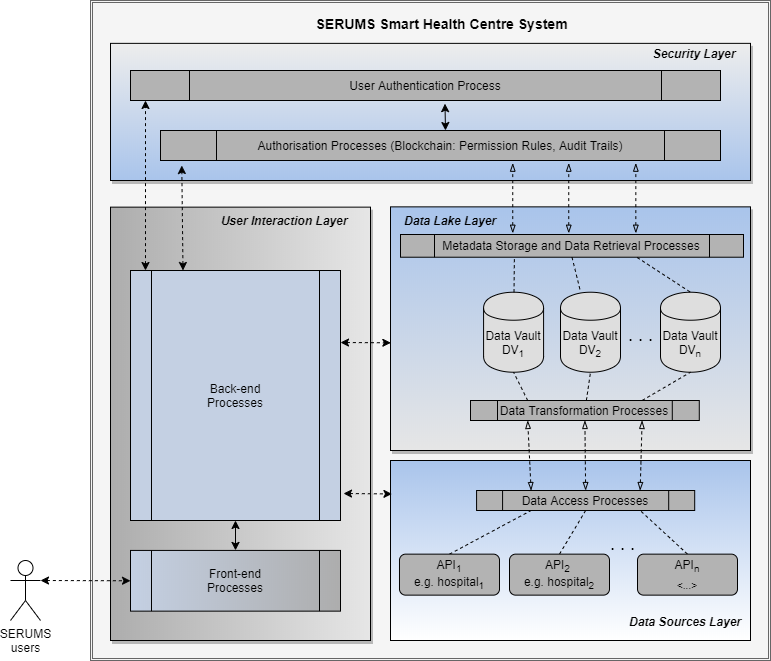

The diagram above was exported from draw.io. Its source (the exported page's mxGraphModel, read from the mxfile embedded in the PNG):
<mxGraphModel dx="782" dy="388" grid="1" gridSize="10" guides="1" tooltips="1" connect="1" arrows="1" fold="1" page="1" pageScale="1" pageWidth="827" pageHeight="1169" math="0" shadow="0">
  <root>
    <mxCell id="0" />
    <mxCell id="1" parent="0" />
    <mxCell id="VfUTEBL354FJr_0_Glcj-39" value="" style="shape=ext;double=1;rounded=0;whiteSpace=wrap;html=1;fillColor=#f5f5f5;strokeColor=#666666;fontColor=#333333;" parent="1" vertex="1">
      <mxGeometry x="130" y="10" width="680" height="660" as="geometry" />
    </mxCell>
    <mxCell id="ejZJXzW38Db_hEwvdOwm-2" value="" style="rounded=0;whiteSpace=wrap;html=1;gradientColor=#A9C4EB;gradientDirection=north;" parent="1" vertex="1">
      <mxGeometry x="430" y="470" width="360" height="180" as="geometry" />
    </mxCell>
    <mxCell id="VfUTEBL354FJr_0_Glcj-8" value="" style="rounded=0;whiteSpace=wrap;html=1;fillColor=#E6E6E6;shadow=1;gradientColor=#ADADAD;gradientDirection=west;" parent="1" vertex="1">
      <mxGeometry x="150" y="216.64" width="260" height="433.36" as="geometry" />
    </mxCell>
    <mxCell id="VfUTEBL354FJr_0_Glcj-6" value="" style="rounded=0;whiteSpace=wrap;html=1;fillColor=#E6E6E6;shadow=1;gradientColor=#A9C4EB;gradientDirection=north;" parent="1" vertex="1">
      <mxGeometry x="430" y="216.36" width="360" height="243.64" as="geometry" />
    </mxCell>
    <mxCell id="VfUTEBL354FJr_0_Glcj-5" value="" style="rounded=0;whiteSpace=wrap;html=1;shadow=1;fillColor=#EDEDED;gradientColor=#A9C4EB;" parent="1" vertex="1">
      <mxGeometry x="150" y="52.86" width="640" height="137.14" as="geometry" />
    </mxCell>
    <mxCell id="078g8HignHk46pJfxW4O-4" value="User Authentication Process" style="shape=process;whiteSpace=wrap;html=1;backgroundOutline=1;fillColor=#B3B3B3;" parent="1" vertex="1">
      <mxGeometry x="170" y="80" width="590" height="30" as="geometry" />
    </mxCell>
    <mxCell id="078g8HignHk46pJfxW4O-6" value="Authorisation Processes (Blockchain: Permission Rules, Audit Trails)" style="shape=process;whiteSpace=wrap;html=1;backgroundOutline=1;fillColor=#B3B3B3;" parent="1" vertex="1">
      <mxGeometry x="200" y="140" width="560" height="30" as="geometry" />
    </mxCell>
    <mxCell id="078g8HignHk46pJfxW4O-8" value="Data Vault DV&lt;sub&gt;1&lt;/sub&gt;" style="shape=cylinder;whiteSpace=wrap;html=1;boundedLbl=1;backgroundOutline=1;fillColor=#DEDEDE;" parent="1" vertex="1">
      <mxGeometry x="523.08" y="301.72" width="60" height="80" as="geometry" />
    </mxCell>
    <mxCell id="078g8HignHk46pJfxW4O-9" value="Data Vault DV&lt;sub&gt;2&lt;/sub&gt;" style="shape=cylinder;whiteSpace=wrap;html=1;boundedLbl=1;backgroundOutline=1;fillColor=#DEDEDE;" parent="1" vertex="1">
      <mxGeometry x="600" y="301.72" width="60" height="80" as="geometry" />
    </mxCell>
    <mxCell id="078g8HignHk46pJfxW4O-11" value="Data Vault DV&lt;sub&gt;n&lt;/sub&gt;" style="shape=cylinder;whiteSpace=wrap;html=1;boundedLbl=1;backgroundOutline=1;fillColor=#DEDEDE;" parent="1" vertex="1">
      <mxGeometry x="700" y="301.72" width="60" height="80" as="geometry" />
    </mxCell>
    <mxCell id="078g8HignHk46pJfxW4O-12" value="&lt;font style=&quot;font-size: 18px&quot;&gt;. . .&amp;nbsp;&lt;/font&gt;" style="text;html=1;strokeColor=none;fillColor=none;align=center;verticalAlign=middle;whiteSpace=wrap;rounded=0;" parent="1" vertex="1">
      <mxGeometry x="663" y="335.22" width="40" height="20" as="geometry" />
    </mxCell>
    <mxCell id="078g8HignHk46pJfxW4O-24" value="" style="endArrow=classic;startArrow=classic;html=1;entryX=0.533;entryY=1.105;entryDx=0;entryDy=0;entryPerimeter=0;" parent="1" target="078g8HignHk46pJfxW4O-4" edge="1">
      <mxGeometry width="50" height="50" relative="1" as="geometry">
        <mxPoint x="485" y="140" as="sourcePoint" />
        <mxPoint x="90" y="350" as="targetPoint" />
      </mxGeometry>
    </mxCell>
    <mxCell id="078g8HignHk46pJfxW4O-26" value="&lt;font style=&quot;font-size: 18px&quot;&gt;. . .&amp;nbsp;&lt;/font&gt;" style="text;html=1;strokeColor=none;fillColor=none;align=center;verticalAlign=middle;whiteSpace=wrap;rounded=0;" parent="1" vertex="1">
      <mxGeometry x="645.08" y="543.64" width="40" height="20" as="geometry" />
    </mxCell>
    <mxCell id="078g8HignHk46pJfxW4O-28" value="&lt;b&gt;&lt;i&gt;Data Lake Layer&lt;/i&gt;&lt;/b&gt;" style="text;html=1;strokeColor=none;fillColor=none;align=center;verticalAlign=middle;whiteSpace=wrap;rounded=0;" parent="1" vertex="1">
      <mxGeometry x="430" y="220" width="120" height="20" as="geometry" />
    </mxCell>
    <mxCell id="078g8HignHk46pJfxW4O-29" value="&lt;b&gt;&lt;i&gt;Data Sources Layer&lt;/i&gt;&lt;/b&gt;" style="text;html=1;strokeColor=none;fillColor=none;align=center;verticalAlign=middle;whiteSpace=wrap;rounded=0;" parent="1" vertex="1">
      <mxGeometry x="665" y="620.64" width="120" height="20" as="geometry" />
    </mxCell>
    <mxCell id="078g8HignHk46pJfxW4O-38" value="Data Transformation Processes" style="shape=process;whiteSpace=wrap;html=1;backgroundOutline=1;rotation=0;size=0.11956067719193077;fillColor=#B3B3B3;" parent="1" vertex="1">
      <mxGeometry x="510" y="410" width="228.79" height="20" as="geometry" />
    </mxCell>
    <mxCell id="078g8HignHk46pJfxW4O-45" value="&lt;b&gt;&lt;i&gt;Security Layer&lt;/i&gt;&lt;/b&gt;" style="text;html=1;strokeColor=none;fillColor=none;align=center;verticalAlign=middle;whiteSpace=wrap;rounded=0;" parent="1" vertex="1">
      <mxGeometry x="689" y="52.86" width="90" height="20" as="geometry" />
    </mxCell>
    <mxCell id="078g8HignHk46pJfxW4O-60" value="" style="endArrow=blockThin;startArrow=blockThin;html=1;dashed=1;startFill=0;endFill=0;" parent="1" edge="1">
      <mxGeometry width="50" height="50" relative="1" as="geometry">
        <mxPoint x="608.25" y="242.72" as="sourcePoint" />
        <mxPoint x="608.25" y="172.72" as="targetPoint" />
      </mxGeometry>
    </mxCell>
    <mxCell id="078g8HignHk46pJfxW4O-62" value="" style="endArrow=none;dashed=1;html=1;exitX=0.5;exitY=0;exitDx=0;exitDy=0;entryX=0.25;entryY=1;entryDx=0;entryDy=0;" parent="1" source="078g8HignHk46pJfxW4O-91" target="078g8HignHk46pJfxW4O-108" edge="1">
      <mxGeometry width="50" height="50" relative="1" as="geometry">
        <mxPoint x="489" y="509.64" as="sourcePoint" />
        <mxPoint x="577" y="537.64" as="targetPoint" />
      </mxGeometry>
    </mxCell>
    <mxCell id="078g8HignHk46pJfxW4O-63" value="" style="endArrow=none;dashed=1;html=1;exitX=0.5;exitY=0;exitDx=0;exitDy=0;entryX=0.5;entryY=1;entryDx=0;entryDy=0;" parent="1" source="078g8HignHk46pJfxW4O-92" target="078g8HignHk46pJfxW4O-108" edge="1">
      <mxGeometry width="50" height="50" relative="1" as="geometry">
        <mxPoint x="529" y="567.64" as="sourcePoint" />
        <mxPoint x="669" y="589.64" as="targetPoint" />
      </mxGeometry>
    </mxCell>
    <mxCell id="078g8HignHk46pJfxW4O-65" value="" style="endArrow=none;dashed=1;html=1;exitX=0.5;exitY=0;exitDx=0;exitDy=0;entryX=0.75;entryY=1;entryDx=0;entryDy=0;" parent="1" source="078g8HignHk46pJfxW4O-94" target="078g8HignHk46pJfxW4O-108" edge="1">
      <mxGeometry width="50" height="50" relative="1" as="geometry">
        <mxPoint x="619" y="696.64" as="sourcePoint" />
        <mxPoint x="669" y="696.64" as="targetPoint" />
      </mxGeometry>
    </mxCell>
    <mxCell id="078g8HignHk46pJfxW4O-72" value="" style="endArrow=none;dashed=1;html=1;entryX=0.5;entryY=1;entryDx=0;entryDy=0;exitX=0.75;exitY=0;exitDx=0;exitDy=0;" parent="1" source="078g8HignHk46pJfxW4O-38" target="078g8HignHk46pJfxW4O-11" edge="1">
      <mxGeometry width="50" height="50" relative="1" as="geometry">
        <mxPoint x="511.0049999999997" y="484.56695000000013" as="sourcePoint" />
        <mxPoint x="608.08" y="476" as="targetPoint" />
      </mxGeometry>
    </mxCell>
    <mxCell id="078g8HignHk46pJfxW4O-2" value="SERUMS&lt;br&gt;users" style="shape=umlActor;verticalLabelPosition=bottom;labelBackgroundColor=#ffffff;verticalAlign=top;html=1;outlineConnect=0;" parent="1" vertex="1">
      <mxGeometry x="50" y="570.0000000000001" width="30" height="60" as="geometry" />
    </mxCell>
    <mxCell id="078g8HignHk46pJfxW4O-91" value="API&lt;sub&gt;1&lt;/sub&gt;&lt;br&gt;e.g. hospital&lt;sub&gt;1&lt;/sub&gt;" style="rounded=1;whiteSpace=wrap;html=1;fillColor=#B3B3B3;" parent="1" vertex="1">
      <mxGeometry x="439" y="563.64" width="100" height="41" as="geometry" />
    </mxCell>
    <mxCell id="078g8HignHk46pJfxW4O-92" value="API&lt;sub&gt;2&lt;/sub&gt;&amp;nbsp;&lt;br&gt;e.g. hospital&lt;sub&gt;2&lt;/sub&gt;" style="rounded=1;whiteSpace=wrap;html=1;fillColor=#B3B3B3;" parent="1" vertex="1">
      <mxGeometry x="549" y="563.64" width="100" height="41" as="geometry" />
    </mxCell>
    <mxCell id="078g8HignHk46pJfxW4O-94" value="API&lt;sub&gt;n&lt;br&gt;&amp;lt;...&amp;gt;&lt;br&gt;&lt;/sub&gt;" style="rounded=1;whiteSpace=wrap;html=1;fillColor=#B3B3B3;" parent="1" vertex="1">
      <mxGeometry x="677" y="563.64" width="100" height="41" as="geometry" />
    </mxCell>
    <mxCell id="078g8HignHk46pJfxW4O-98" value="Metadata Storage and Data Retrieval Processes" style="shape=process;whiteSpace=wrap;html=1;backgroundOutline=1;fillColor=#B3B3B3;" parent="1" vertex="1">
      <mxGeometry x="440" y="244" width="343" height="22.72" as="geometry" />
    </mxCell>
    <mxCell id="078g8HignHk46pJfxW4O-99" value="" style="endArrow=blockThin;startArrow=blockThin;html=1;dashed=1;strokeWidth=1;startFill=0;endFill=0;" parent="1" edge="1">
      <mxGeometry width="50" height="50" relative="1" as="geometry">
        <mxPoint x="552.25" y="242.71999999999989" as="sourcePoint" />
        <mxPoint x="552.25" y="172.72" as="targetPoint" />
      </mxGeometry>
    </mxCell>
    <mxCell id="078g8HignHk46pJfxW4O-100" value="" style="endArrow=blockThin;startArrow=blockThin;html=1;dashed=1;startFill=0;endFill=0;" parent="1" edge="1">
      <mxGeometry width="50" height="50" relative="1" as="geometry">
        <mxPoint x="675.33" y="242.72000000000003" as="sourcePoint" />
        <mxPoint x="675.33" y="172.72000000000003" as="targetPoint" />
      </mxGeometry>
    </mxCell>
    <mxCell id="078g8HignHk46pJfxW4O-103" value="" style="endArrow=none;dashed=1;html=1;entryX=0.332;entryY=1.042;entryDx=0;entryDy=0;entryPerimeter=0;" parent="1" source="078g8HignHk46pJfxW4O-8" target="078g8HignHk46pJfxW4O-98" edge="1">
      <mxGeometry width="50" height="50" relative="1" as="geometry">
        <mxPoint x="90" y="700" as="sourcePoint" />
        <mxPoint x="140" y="650" as="targetPoint" />
      </mxGeometry>
    </mxCell>
    <mxCell id="078g8HignHk46pJfxW4O-104" value="" style="endArrow=none;dashed=1;html=1;exitX=0.5;exitY=1;exitDx=0;exitDy=0;" parent="1" source="078g8HignHk46pJfxW4O-98" target="078g8HignHk46pJfxW4O-9" edge="1">
      <mxGeometry width="50" height="50" relative="1" as="geometry">
        <mxPoint x="565.0329999999999" y="319.91999999999996" as="sourcePoint" />
        <mxPoint x="564.9999999999991" y="282.7199999999998" as="targetPoint" />
      </mxGeometry>
    </mxCell>
    <mxCell id="078g8HignHk46pJfxW4O-107" value="" style="endArrow=none;dashed=1;html=1;entryX=0.5;entryY=0;entryDx=0;entryDy=0;exitX=0.69;exitY=1.012;exitDx=0;exitDy=0;exitPerimeter=0;" parent="1" source="078g8HignHk46pJfxW4O-98" target="078g8HignHk46pJfxW4O-11" edge="1">
      <mxGeometry width="50" height="50" relative="1" as="geometry">
        <mxPoint x="640" y="282.7199999999998" as="sourcePoint" />
        <mxPoint x="631.9238287153653" y="338" as="targetPoint" />
      </mxGeometry>
    </mxCell>
    <mxCell id="078g8HignHk46pJfxW4O-108" value="Data Access Processes" style="shape=process;whiteSpace=wrap;html=1;backgroundOutline=1;rotation=0;size=0.11956067719193077;fillColor=#B3B3B3;" parent="1" vertex="1">
      <mxGeometry x="516.08" y="500" width="218.11" height="20" as="geometry" />
    </mxCell>
    <mxCell id="VfUTEBL354FJr_0_Glcj-23" value="Back-end&lt;br&gt;Processes" style="shape=process;whiteSpace=wrap;html=1;backgroundOutline=1;fillColor=#C4D0E3;" parent="1" vertex="1">
      <mxGeometry x="170" y="280" width="210" height="250" as="geometry" />
    </mxCell>
    <mxCell id="VfUTEBL354FJr_0_Glcj-25" value="" style="endArrow=classic;startArrow=classic;html=1;exitX=0.119;exitY=0;exitDx=0;exitDy=0;exitPerimeter=0;dashed=1;" parent="1" edge="1">
      <mxGeometry width="50" height="50" relative="1" as="geometry">
        <mxPoint x="184.99" y="280" as="sourcePoint" />
        <mxPoint x="185" y="110" as="targetPoint" />
      </mxGeometry>
    </mxCell>
    <mxCell id="VfUTEBL354FJr_0_Glcj-26" value="" style="endArrow=classic;startArrow=classic;html=1;exitX=0.5;exitY=1;exitDx=0;exitDy=0;" parent="1" source="VfUTEBL354FJr_0_Glcj-23" target="VfUTEBL354FJr_0_Glcj-49" edge="1">
      <mxGeometry width="50" height="50" relative="1" as="geometry">
        <mxPoint x="-620" y="711.72" as="sourcePoint" />
        <mxPoint x="262.92913023469873" y="473.6399999999999" as="targetPoint" />
      </mxGeometry>
    </mxCell>
    <mxCell id="VfUTEBL354FJr_0_Glcj-29" value="" style="endArrow=classic;startArrow=classic;html=1;entryX=0;entryY=0.5;entryDx=0;entryDy=0;exitX=1;exitY=0.3333333333333333;exitDx=0;exitDy=0;exitPerimeter=0;dashed=1;" parent="1" source="078g8HignHk46pJfxW4O-2" target="VfUTEBL354FJr_0_Glcj-49" edge="1">
      <mxGeometry width="50" height="50" relative="1" as="geometry">
        <mxPoint x="-40" y="315.72" as="sourcePoint" />
        <mxPoint x="10" y="315.22" as="targetPoint" />
      </mxGeometry>
    </mxCell>
    <mxCell id="VfUTEBL354FJr_0_Glcj-30" value="" style="endArrow=none;dashed=1;html=1;entryX=0.5;entryY=1;entryDx=0;entryDy=0;" parent="1" source="078g8HignHk46pJfxW4O-38" target="078g8HignHk46pJfxW4O-9" edge="1">
      <mxGeometry width="50" height="50" relative="1" as="geometry">
        <mxPoint x="550" y="400" as="sourcePoint" />
        <mxPoint x="600" y="350" as="targetPoint" />
      </mxGeometry>
    </mxCell>
    <mxCell id="VfUTEBL354FJr_0_Glcj-31" value="" style="endArrow=none;dashed=1;html=1;entryX=0.5;entryY=1;entryDx=0;entryDy=0;exitX=0.25;exitY=0;exitDx=0;exitDy=0;" parent="1" source="078g8HignHk46pJfxW4O-38" target="078g8HignHk46pJfxW4O-8" edge="1">
      <mxGeometry width="50" height="50" relative="1" as="geometry">
        <mxPoint x="500" y="380" as="sourcePoint" />
        <mxPoint x="610" y="370" as="targetPoint" />
      </mxGeometry>
    </mxCell>
    <mxCell id="VfUTEBL354FJr_0_Glcj-36" value="&lt;b&gt;&lt;font style=&quot;font-size: 14px&quot;&gt;SERUMS Smart Health Centre System&amp;nbsp;&lt;/font&gt;&lt;/b&gt;" style="text;html=1;strokeColor=none;fillColor=none;align=center;verticalAlign=middle;whiteSpace=wrap;rounded=0;" parent="1" vertex="1">
      <mxGeometry x="339" y="23" width="289" height="20" as="geometry" />
    </mxCell>
    <mxCell id="VfUTEBL354FJr_0_Glcj-46" value="" style="endArrow=blockThin;html=1;entryX=0.25;entryY=1;entryDx=0;entryDy=0;exitX=0.25;exitY=0;exitDx=0;exitDy=0;dashed=1;startArrow=blockThin;startFill=0;endFill=0;" parent="1" source="078g8HignHk46pJfxW4O-108" target="078g8HignHk46pJfxW4O-38" edge="1">
      <mxGeometry width="50" height="50" relative="1" as="geometry">
        <mxPoint x="-410" y="780" as="sourcePoint" />
        <mxPoint x="-360" y="730" as="targetPoint" />
      </mxGeometry>
    </mxCell>
    <mxCell id="VfUTEBL354FJr_0_Glcj-47" value="" style="endArrow=blockThin;html=1;entryX=0.5;entryY=1;entryDx=0;entryDy=0;exitX=0.5;exitY=0;exitDx=0;exitDy=0;dashed=1;startArrow=blockThin;startFill=0;endFill=0;" parent="1" source="078g8HignHk46pJfxW4O-108" target="078g8HignHk46pJfxW4O-38" edge="1">
      <mxGeometry width="50" height="50" relative="1" as="geometry">
        <mxPoint x="587.6075000000001" y="510" as="sourcePoint" />
        <mxPoint x="587.0075000000002" y="440" as="targetPoint" />
      </mxGeometry>
    </mxCell>
    <mxCell id="VfUTEBL354FJr_0_Glcj-48" value="" style="endArrow=blockThin;html=1;entryX=0.75;entryY=1;entryDx=0;entryDy=0;exitX=0.75;exitY=0;exitDx=0;exitDy=0;dashed=1;startArrow=blockThin;startFill=0;endFill=0;" parent="1" source="078g8HignHk46pJfxW4O-108" target="078g8HignHk46pJfxW4O-38" edge="1">
      <mxGeometry width="50" height="50" relative="1" as="geometry">
        <mxPoint x="597.6075000000001" y="520" as="sourcePoint" />
        <mxPoint x="597.0075000000002" y="450" as="targetPoint" />
      </mxGeometry>
    </mxCell>
    <mxCell id="VfUTEBL354FJr_0_Glcj-49" value="Front-end&lt;br&gt;Processes" style="shape=process;whiteSpace=wrap;html=1;backgroundOutline=1;fillColor=#C4D0E3;gradientColor=#ADADAD;gradientDirection=east;" parent="1" vertex="1">
      <mxGeometry x="170" y="559.92" width="210" height="60.72" as="geometry" />
    </mxCell>
    <mxCell id="VfUTEBL354FJr_0_Glcj-51" value="&lt;b&gt;&lt;i&gt;User Interaction Layer&lt;/i&gt;&lt;/b&gt;" style="text;html=1;strokeColor=none;fillColor=none;align=center;verticalAlign=middle;whiteSpace=wrap;rounded=0;" parent="1" vertex="1">
      <mxGeometry x="250" y="220" width="148" height="20" as="geometry" />
    </mxCell>
    <mxCell id="VfUTEBL354FJr_0_Glcj-54" value="" style="endArrow=classic;startArrow=classic;html=1;entryX=0.001;entryY=0.558;entryDx=0;entryDy=0;entryPerimeter=0;dashed=1;" parent="1" target="VfUTEBL354FJr_0_Glcj-6" edge="1">
      <mxGeometry width="50" height="50" relative="1" as="geometry">
        <mxPoint x="380" y="352" as="sourcePoint" />
        <mxPoint x="180" y="810" as="targetPoint" />
      </mxGeometry>
    </mxCell>
    <mxCell id="VfUTEBL354FJr_0_Glcj-55" value="" style="endArrow=classic;startArrow=classic;html=1;entryX=0.004;entryY=0.138;entryDx=0;entryDy=0;entryPerimeter=0;dashed=1;" parent="1" edge="1">
      <mxGeometry width="50" height="50" relative="1" as="geometry">
        <mxPoint x="383" y="503" as="sourcePoint" />
        <mxPoint x="431.44000000000005" y="503.46000000000004" as="targetPoint" />
      </mxGeometry>
    </mxCell>
    <mxCell id="sfeUyq1qVRMKr3ItuVYJ-1" value="" style="endArrow=classic;startArrow=classic;html=1;exitX=0.25;exitY=0;exitDx=0;exitDy=0;dashed=1;entryX=0.038;entryY=1.167;entryDx=0;entryDy=0;entryPerimeter=0;" parent="1" source="VfUTEBL354FJr_0_Glcj-23" target="078g8HignHk46pJfxW4O-6" edge="1">
      <mxGeometry width="50" height="50" relative="1" as="geometry">
        <mxPoint x="194.99" y="290" as="sourcePoint" />
        <mxPoint x="195" y="120" as="targetPoint" />
      </mxGeometry>
    </mxCell>
  </root>
</mxGraphModel>